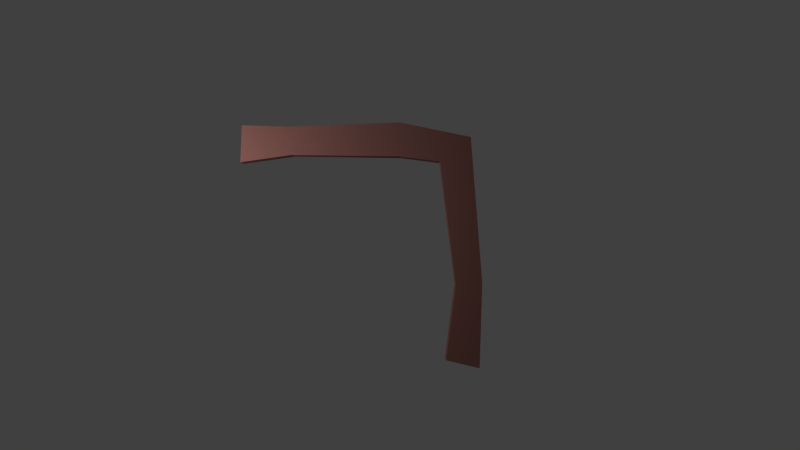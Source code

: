 # Source: Boomerang.blend  (saved by Blender 2.69.0; exported with 4.5.12 LTS)
import bpy
from mathutils import Matrix  # noqa: F401  (used for matrix-valued properties, if any)

bpy.ops.wm.read_factory_settings(use_empty=True)
scene = bpy.context.scene
scene.name = 'Scene'

# ---- collections
col_collection_1 = bpy.data.collections.new('Collection 1'); scene.collection.children.link(col_collection_1)

# ---- materials (node trees are filled in below, after node groups)
mat_boomerang_material = bpy.data.materials.new('Boomerang_Material')
mat_boomerang_material.alpha_threshold = 0.0
mat_boomerang_material.roughness = 0.5
mat_boomerang_material.line_color = (0.0, 0.0, 0.0, 1.0)

# ---- material node trees
mat_boomerang_material.use_nodes = True; mat_boomerang_material.node_tree.nodes.clear()
_N = mat_boomerang_material.node_tree.nodes; _L = mat_boomerang_material.node_tree.links
n0 = _N.new('ShaderNodeOutputMaterial'); n0.name = 'Material Output'; n0.location = (300, 300)
n1 = _N.new('ShaderNodeBsdfDiffuse'); n1.name = 'Diffuse BSDF'; n1.location = (10, 300)
n1.inputs[0].default_value = (0.08001, 0.03506, 0.03007, 1.0)
_L.new(n1.outputs[0], n0.inputs[0])
n0.is_active_output = True

# ---- world
world_world = bpy.data.worlds.new('World'); scene.world = world_world
world_world.color = (0.05088, 0.05088, 0.05088)
world_world.use_sun_shadow = False
world_world.sun_shadow_jitter_overblur = 0.0
world_world.cycles.sampling_method = 'MANUAL'
world_world.cycles.sample_map_resolution = 256

# ---- cameras
cam_camera = bpy.data.cameras.new('Camera')
cam_camera.clip_end = 100.0
cam_camera.lens = 35.0
cam_camera.sensor_width = 32.0
cam_camera.sensor_height = 18.0
cam_camera.ortho_scale = 7.314
cam_camera.dof.focus_distance = 0.0

# ---- lights
light_lamp = bpy.data.lights.new('Lamp', 'POINT')
light_lamp.transmission_factor = 0.0
light_lamp.cutoff_distance = 30.0
light_lamp.energy = 100.0
light_lamp.shadow_buffer_clip_start = 1.001
light_lamp.shadow_soft_size = 0.1
light_lamp.shadow_maximum_resolution = 0.006
light_lamp.use_absolute_resolution = True
light_lamp.cycles.use_multiple_importance_sampling = False

# ---- meshes
me_cube_004 = bpy.data.meshes.new('Cube.004')
me_cube_004.from_pydata([(-1.268, -0.05477, 0.0698), (-1.259, 0.1707, 0.0698), (0.1928, -1.313, 0.0698), (-0.01194, -1.264, 0.0698), (-1.268, -0.05477, -0.0698), (-1.259, 0.1707, -0.0698), (0.1928, -1.313, -0.0698), (-0.01194, -1.264, -0.0698), (-0.2943, 0.1885, -0.0698), (-0.2943, 0.1885, 0.0698), (-0.2943, -0.01911, -0.0698), (-0.2943, -0.01911, 0.0698), (0.1389, 0.09936, -0.0698), (-0.04841, -0.05032, 0.0698), (0.1389, 0.09936, 0.0698), (-0.04841, -0.05032, -0.0698), (0.2089, -0.7916, -0.0698), (0.04714, -0.7979, 0.0698), (0.2089, -0.7916, 0.0698), (0.04714, -0.7979, -0.0698), (-0.9729, 0.1618, 0.0698), (-0.9551, -0.01019, -0.0698), (-0.9729, 0.1618, -0.0698), (-0.9551, -0.01019, 0.0698)], [], [(4, 5, 1, 0), (16, 6, 2, 18), (6, 7, 3, 2), (21, 4, 0, 23), (17, 18, 2, 3), (21, 22, 5, 4), (22, 8, 9, 20), (15, 10, 11, 13), (23, 20, 9, 11), (15, 12, 8, 10), (8, 12, 14, 9), (11, 9, 14, 13), (19, 15, 13, 17), (19, 16, 12, 15), (12, 16, 18, 14), (13, 14, 18, 17), (7, 19, 17, 3), (7, 6, 16, 19), (10, 21, 23, 11), (10, 8, 22, 21), (5, 22, 20, 1), (0, 1, 20, 23)])
me_cube_004.materials.append(mat_boomerang_material)
me_cube_004.use_remesh_preserve_volume = False
me_cube_004.use_remesh_preserve_attributes = False
me_cube_004.use_mirror_vertex_groups = False
me_cube_004.update()

# ---- objects
ob_boomerang = bpy.data.objects.new('Boomerang', me_cube_004)
ob_lamp = bpy.data.objects.new('Lamp', light_lamp)
ob_camera = bpy.data.objects.new('Camera', cam_camera)

# ---- transforms, parenting, visibility, modifiers, constraints
ob_boomerang.location = (0.2318, 0.3461, 0.006483)
ob_boomerang.scale = (0.7902, 0.7902, 0.7902)
ob_boomerang.lineart.crease_threshold = 0.0
ob_lamp.location = (-1.191, 0.09939, 0.8575)
ob_lamp.rotation_euler = (0.6503, 0.05522, 1.866)
ob_lamp.lock_rotations_4d = False
ob_lamp.empty_display_type = 'ARROWS'
ob_lamp.color = (0.0, 0.0, 0.0, 0.0)
ob_lamp.lineart.crease_threshold = 0.0
ob_camera.location = (0.0, 0.0, 4.282)
ob_camera.lock_rotations_4d = False
ob_camera.empty_display_type = 'ARROWS'
ob_camera.color = (0.0, 0.0, 0.0, 0.0)
ob_camera.display_type = 'WIRE'
ob_camera.lineart.crease_threshold = 0.0

# ---- collection membership
col_collection_1.objects.link(ob_boomerang)
col_collection_1.objects.link(ob_lamp)
col_collection_1.objects.link(ob_camera)

# ---- scene / render settings (as saved in the file)
scene.camera = ob_camera
scene.frame_start = 1; scene.frame_end = 250; scene.frame_set(1)
scene.render.engine = 'CYCLES'
scene.render.image_settings.compression = 90
scene.render.dither_intensity = 0.0
scene.render.film_transparent = True
scene.cycles.use_denoising = False
scene.cycles.samples = 10
scene.cycles.sampling_pattern = 'TABULATED_SOBOL'
scene.cycles.light_sampling_threshold = 0.0
scene.cycles.use_adaptive_sampling = False
scene.cycles.use_light_tree = False
scene.cycles.blur_glossy = 0.0
scene.cycles.volume_bounces = 1
scene.cycles.pixel_filter_type = 'GAUSSIAN'
scene.cycles.sample_clamp_indirect = 0.0
scene.view_settings.view_transform = 'Standard'
bpy.context.view_layer.update()
